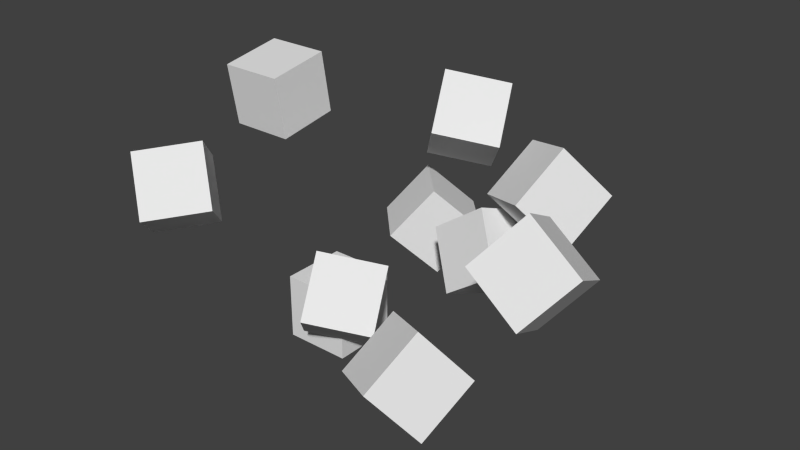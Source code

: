 # Source: burning.blend  (saved by Blender 2.70.0; exported with 4.5.12 LTS)
import bpy
from mathutils import Matrix  # noqa: F401  (used for matrix-valued properties, if any)

bpy.ops.wm.read_factory_settings(use_empty=True)
scene = bpy.context.scene
scene.name = 'Scene'

# ---- collections
col_collection_1 = bpy.data.collections.new('Collection 1'); scene.collection.children.link(col_collection_1)

# ---- world
world_world = bpy.data.worlds.new('World'); scene.world = world_world
world_world.color = (0.05088, 0.05088, 0.05088)
world_world.use_sun_shadow = False
world_world.sun_shadow_jitter_overblur = 0.0
world_world.cycles.sampling_method = 'MANUAL'
world_world.cycles.sample_map_resolution = 256

# ---- meshes
me_cube_001 = bpy.data.meshes.new('Cube.001')
me_cube_001.from_pydata([(-1.0, -1.0, -0.407), (-1.0, 1.0, -0.407), (1.0, 1.0, -0.407), (1.0, -1.0, -0.407), (-1.0, -1.0, 1.593), (-1.0, 1.0, 1.593), (1.0, 1.0, 1.593), (1.0, -1.0, 1.593), (-0.6311, 5.207, 0.3045), (0.3408, 6.124, 1.793), (1.713, 4.669, 1.793), (0.7415, 3.752, 0.3045), (-1.713, 4.185, 1.641), (-0.7415, 5.102, 3.129), (0.6311, 3.648, 3.129), (-0.3408, 2.731, 1.641), (3.815, -2.052, 2.804), (4.866, -1.135, 1.371), (4.383, -2.59, 0.0861), (3.332, -3.507, 1.519), (5.447, -3.074, 3.347), (6.498, -2.157, 1.914), (6.015, -3.611, 0.6291), (4.964, -4.528, 2.062), (3.815, 4.04, 5.557), (4.866, 4.975, 4.136), (4.383, 3.537, 2.832), (3.332, 2.602, 4.254), (5.447, 3.011, 6.087), (6.498, 3.947, 4.666), (6.015, 2.509, 3.362), (4.964, 1.573, 4.784), (5.938, -1.934, 4.81), (6.989, -0.9111, 6.17), (6.506, 0.801, 5.256), (5.455, -0.2216, 3.896), (7.57, -2.086, 3.664), (8.621, -1.063, 5.023), (8.138, 0.6489, 4.109), (7.087, -0.3737, 2.749), (-4.706, 2.394, 7.179), (-4.706, 0.4194, 6.859), (-2.706, 0.4194, 6.859), (-2.706, 2.394, 7.179), (-4.706, 2.714, 5.205), (-4.706, 0.7399, 4.885), (-2.706, 0.7399, 4.885), (-2.706, 2.714, 5.205), (-4.337, -3.619, 5.482), (-3.365, -4.286, 3.867), (-1.992, -2.85, 4.1), (-2.964, -2.183, 5.715), (-5.419, -2.397, 4.327), (-4.447, -3.063, 2.711), (-3.075, -1.628, 2.944), (-4.047, -0.9608, 4.56), (0.1093, 3.947, 4.178), (1.16, 2.812, 5.446), (0.6775, 4.042, 6.947), (-0.3735, 5.177, 5.679), (1.741, 5.042, 3.806), (2.792, 3.907, 5.074), (2.309, 5.137, 6.575), (1.258, 6.272, 5.307), (0.1093, -1.625, 0.4846), (1.16, -2.776, 1.738), (0.6775, -1.566, 3.255), (-0.3735, -0.4146, 2.002), (1.741, -0.5254, 0.1263), (2.792, -1.676, 1.379), (2.309, -0.4659, 2.896), (1.258, 0.6852, 1.643), (2.232, 4.151, 2.179), (3.283, 3.36, 0.6728), (2.8, 1.523, 1.301), (1.749, 2.315, 2.807), (3.864, 4.118, 3.335), (4.915, 3.326, 1.829), (4.432, 1.49, 2.457), (3.381, 2.281, 3.963)], [], [(4, 5, 1, 0), (5, 6, 2, 1), (6, 7, 3, 2), (7, 4, 0, 3), (0, 1, 2, 3), (7, 6, 5, 4), (12, 13, 9, 8), (13, 14, 10, 9), (14, 15, 11, 10), (15, 12, 8, 11), (8, 9, 10, 11), (15, 14, 13, 12), (20, 21, 17, 16), (21, 22, 18, 17), (22, 23, 19, 18), (23, 20, 16, 19), (16, 17, 18, 19), (23, 22, 21, 20), (28, 29, 25, 24), (29, 30, 26, 25), (30, 31, 27, 26), (31, 28, 24, 27), (24, 25, 26, 27), (31, 30, 29, 28), (36, 37, 33, 32), (37, 38, 34, 33), (38, 39, 35, 34), (39, 36, 32, 35), (32, 33, 34, 35), (39, 38, 37, 36), (44, 45, 41, 40), (45, 46, 42, 41), (46, 47, 43, 42), (47, 44, 40, 43), (40, 41, 42, 43), (47, 46, 45, 44), (52, 53, 49, 48), (53, 54, 50, 49), (54, 55, 51, 50), (55, 52, 48, 51), (48, 49, 50, 51), (55, 54, 53, 52), (60, 61, 57, 56), (61, 62, 58, 57), (62, 63, 59, 58), (63, 60, 56, 59), (56, 57, 58, 59), (63, 62, 61, 60), (68, 69, 65, 64), (69, 70, 66, 65), (70, 71, 67, 66), (71, 68, 64, 67), (64, 65, 66, 67), (71, 70, 69, 68), (76, 77, 73, 72), (77, 78, 74, 73), (78, 79, 75, 74), (79, 76, 72, 75), (72, 73, 74, 75), (79, 78, 77, 76)])
me_cube_001.use_remesh_preserve_volume = False
me_cube_001.use_remesh_preserve_attributes = False
me_cube_001.use_mirror_vertex_groups = False
me_cube_001.update()

# ---- objects
ob_cube = bpy.data.objects.new('Cube', me_cube_001)

# ---- transforms, parenting, visibility, modifiers, constraints
ob_cube.location = (0.0, -4.72, 0.0)
ob_cube.lineart.crease_threshold = 0.0

# ---- collection membership
col_collection_1.objects.link(ob_cube)

# ---- scene / render settings (as saved in the file)
scene.frame_start = 1; scene.frame_end = 250; scene.frame_set(1)
scene.render.engine = 'BLENDER_EEVEE_NEXT'
scene.render.resolution_percentage = 50
scene.render.dither_intensity = 0.0
scene.cycles.use_denoising = False
scene.cycles.samples = 10
scene.cycles.sampling_pattern = 'TABULATED_SOBOL'
scene.cycles.light_sampling_threshold = 0.0
scene.cycles.use_adaptive_sampling = False
scene.cycles.use_light_tree = False
scene.cycles.blur_glossy = 0.0
scene.cycles.volume_bounces = 1
scene.cycles.pixel_filter_type = 'GAUSSIAN'
scene.cycles.sample_clamp_indirect = 0.0
scene.view_settings.view_transform = 'Standard'
bpy.context.view_layer.update()

# ---- added for rendering (the .blend has no active camera and no usable light): camera, sun
cam_auto = bpy.data.cameras.new('AutoCamera')
cam_auto.lens = 50.0
cam_auto.sensor_width = 36.0
cam_auto.clip_end = 1000.0
ob_auto_camera = bpy.data.objects.new('AutoCamera', cam_auto)
scene.collection.objects.link(ob_auto_camera)
ob_auto_camera.location = (19.4293, -25.2423, 17.649)
ob_auto_camera.rotation_euler = (1.09748, -7.21219e-08, 0.694738)
scene.camera = ob_auto_camera
light_auto_sun = bpy.data.lights.new('AutoSun', 'SUN')
light_auto_sun.energy = 3.0
light_auto_sun.angle = 0.0523599
ob_auto_sun = bpy.data.objects.new('AutoSun', light_auto_sun)
scene.collection.objects.link(ob_auto_sun)
ob_auto_sun.rotation_euler = (0.872665, 0.174533, 0.523599)
bpy.context.view_layer.update()
